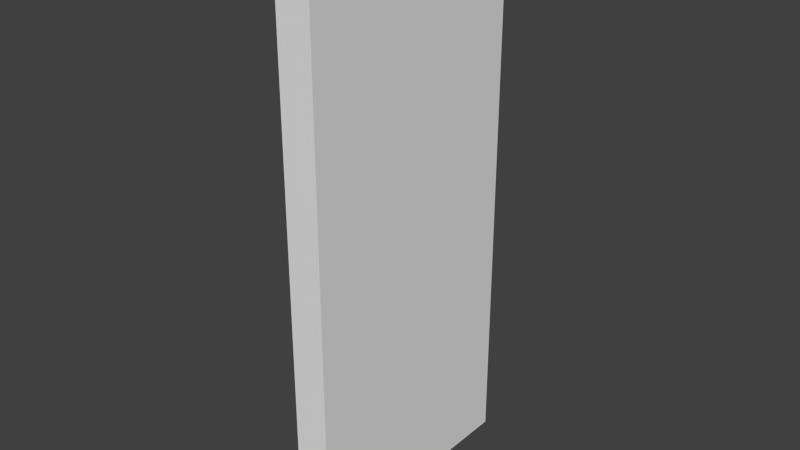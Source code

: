 # Source: NewWallEast.blend  (saved by Blender 2.66.0; exported with 4.5.12 LTS)
import bpy
from mathutils import Matrix  # noqa: F401  (used for matrix-valued properties, if any)

bpy.ops.wm.read_factory_settings(use_empty=True)
scene = bpy.context.scene
scene.name = 'Scene'

# ---- collections
col_collection_1 = bpy.data.collections.new('Collection 1'); scene.collection.children.link(col_collection_1)

# ---- world
world_world = bpy.data.worlds.new('World'); scene.world = world_world
world_world.color = (0.05088, 0.05088, 0.05088)
world_world.use_sun_shadow = False
world_world.sun_shadow_jitter_overblur = 0.0
world_world.cycles.sampling_method = 'MANUAL'
world_world.cycles.sample_map_resolution = 256

# ---- meshes
me_cube_002 = bpy.data.meshes.new('Cube.002')
me_cube_002.from_pydata([(-0.875, -0.875, 0.0), (0.875, -0.875, 0.0), (0.875, -1.125, 0.0), (-0.875, -1.125, 0.0), (-0.875, -0.875, 4.0), (0.875, -0.875, 4.0), (0.875, -1.125, 4.0), (-0.875, -1.125, 4.0), (-0.875, -0.875, 4.0), (-0.875, -0.875, 4.0), (0.875, -0.875, 4.0), (0.875, -0.875, 4.0), (0.875, -0.875, 0.0), (0.875, -0.875, 0.0), (-0.875, -0.875, 0.0), (-0.875, -0.875, 0.0), (0.875, -1.125, 4.0), (0.875, -1.125, 4.0), (0.875, -1.125, 0.0), (0.875, -1.125, 0.0), (-0.875, -1.125, 4.0), (-0.875, -1.125, 4.0), (-0.875, -1.125, 0.0), (-0.875, -1.125, 0.0)], [], [(4, 5, 1, 0), (10, 6, 2, 12), (16, 7, 3, 18), (20, 8, 14, 22), (15, 13, 19, 23), (21, 17, 11, 9)])
me_cube_002.use_remesh_preserve_volume = False
me_cube_002.use_remesh_preserve_attributes = False
me_cube_002.use_mirror_vertex_groups = False
me_cube_002.update()

# ---- objects
ob_cube_001 = bpy.data.objects.new('Cube.001', me_cube_002)

# ---- transforms, parenting, visibility, modifiers, constraints
ob_cube_001.location = (0.0, 0.0, 0.0)
ob_cube_001.rotation_euler = (0.0, -0.0, 1.571)
ob_cube_001.lineart.crease_threshold = 0.0

# ---- collection membership
col_collection_1.objects.link(ob_cube_001)

# ---- scene / render settings (as saved in the file)
scene.frame_start = 1; scene.frame_end = 250; scene.frame_set(1)
scene.render.engine = 'BLENDER_EEVEE_NEXT'
scene.render.image_settings.color_mode = 'RGB'
scene.render.image_settings.compression = 90
scene.render.resolution_percentage = 50
scene.render.dither_intensity = 0.0
scene.render.bake_margin = 2
scene.cycles.use_denoising = False
scene.cycles.samples = 10
scene.cycles.sampling_pattern = 'TABULATED_SOBOL'
scene.cycles.light_sampling_threshold = 0.0
scene.cycles.use_adaptive_sampling = False
scene.cycles.use_light_tree = False
scene.cycles.blur_glossy = 0.0
scene.cycles.volume_bounces = 1
scene.cycles.pixel_filter_type = 'GAUSSIAN'
scene.cycles.sample_clamp_indirect = 0.0
scene.view_settings.view_transform = 'Standard'
bpy.context.view_layer.update()

# ---- added for rendering (the .blend has no active camera and no usable light): camera, sun
cam_auto = bpy.data.cameras.new('AutoCamera')
cam_auto.lens = 50.0
cam_auto.sensor_width = 36.0
cam_auto.clip_end = 1000.0
ob_auto_camera = bpy.data.objects.new('AutoCamera', cam_auto)
scene.collection.objects.link(ob_auto_camera)
ob_auto_camera.location = (5.04621, -4.85545, 5.23696)
ob_auto_camera.rotation_euler = (1.09748, -7.21219e-08, 0.694738)
scene.camera = ob_auto_camera
light_auto_sun = bpy.data.lights.new('AutoSun', 'SUN')
light_auto_sun.energy = 3.0
light_auto_sun.angle = 0.0523599
ob_auto_sun = bpy.data.objects.new('AutoSun', light_auto_sun)
scene.collection.objects.link(ob_auto_sun)
ob_auto_sun.rotation_euler = (0.872665, 0.174533, 0.523599)
bpy.context.view_layer.update()
